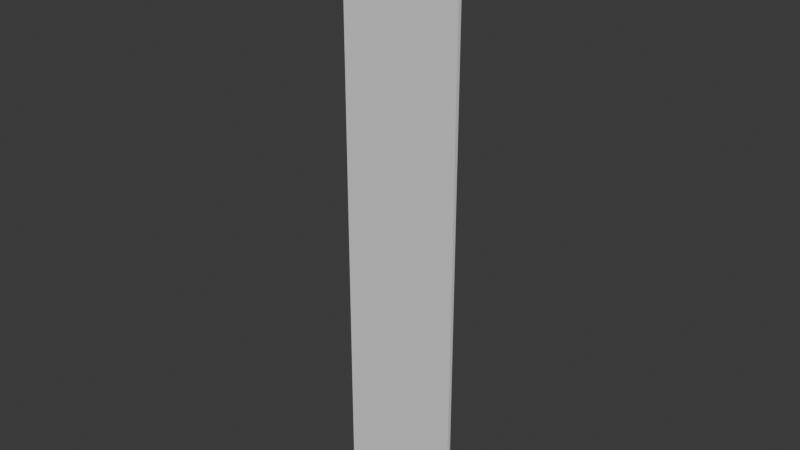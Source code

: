 # Source: MainFloor.blend  (saved by Blender 5.2.45; exported with 4.5.12 LTS)
import bpy
from mathutils import Matrix  # noqa: F401  (used for matrix-valued properties, if any)

bpy.ops.wm.read_factory_settings(use_empty=True)
scene = bpy.context.scene
scene.name = 'Scene'

# ---- collections
col_collection = bpy.data.collections.new('Collection'); scene.collection.children.link(col_collection)

# ---- materials (node trees are filled in below, after node groups)
mat_material = bpy.data.materials.new('Material')
mat_material.alpha_threshold = 0.0
mat_material.use_backface_culling_lightprobe_volume = False
mat_material.roughness = 0.5
mat_material.line_color = (0.0, 0.0, 0.0, 1.0)

# ---- material node trees
mat_material.use_nodes = True; mat_material.node_tree.nodes.clear()
_N = mat_material.node_tree.nodes; _L = mat_material.node_tree.links
n0 = _N.new('ShaderNodeOutputMaterial'); n0.name = 'Material Output'; n0.location = (200, 100)
n1 = _N.new('ShaderNodeBsdfPrincipled'); n1.name = 'Principled BSDF'; n1.location = (-200, 100)
n1.inputs[10].default_value = 0.005
_L.new(n1.outputs[0], n0.inputs[0])
n0.is_active_output = True

# ---- world
world_world = bpy.data.worlds.new('World'); scene.world = world_world
world_world.use_nodes = True; world_world.node_tree.nodes.clear()
_N = world_world.node_tree.nodes; _L = world_world.node_tree.links
n0 = _N.new('ShaderNodeOutputWorld'); n0.name = 'World Output'; n0.location = (200, 100)
n1 = _N.new('ShaderNodeBackground'); n1.name = 'Background'; n1.location = (-200, 100)
n1.inputs[0].default_value = (0.05088, 0.05088, 0.05088, 1.0)
_L.new(n1.outputs[0], n0.inputs[0])
n0.is_active_output = True
world_world.color = (0.05088, 0.05088, 0.05088)
world_world.sun_shadow_jitter_overblur = 0.0

# ---- meshes
me_cube = bpy.data.meshes.new('Cube')
me_cube.from_pydata([(1.0, 1.0, 1.0), (1.0, 1.0, -1.0), (1.0, -1.0, 1.0), (1.0, -1.0, -1.0), (-1.0, 1.0, 1.0), (-1.0, 1.0, -1.0), (-1.0, -1.0, 1.0), (-1.0, -1.0, -1.0)], [], [(0, 4, 6, 2), (3, 2, 6, 7), (7, 6, 4, 5), (5, 1, 3, 7), (1, 0, 2, 3), (5, 4, 0, 1)])
_uv = me_cube.uv_layers.new(name='UVMap')
_uv.uv.foreach_set('vector', [0.5, 0.2234, 0.5, 0.1623, 0.5612, 0.1623, 0.5612, 0.2234, 0.5, 0.5, 1.391e-08, 0.5, 5.166e-08, 4.47e-08, 0.5, 8.941e-08, 0.5, 0.2811, 0.5, 0.2234, 0.5577, 0.2234, 0.5577, 0.2811, 0.5, 0.09495, 0.5673, 0.09495, 0.5673, 0.1623, 0.5, 0.1623, 0.5, -4.371e-08, 0.595, -5.201e-08, 0.595, 0.09495, 0.5, 0.09495, 0.5, 1.0, 4.47e-08, 1.0, 8.941e-08, 0.5, 0.5, 0.5])
me_cube.materials.append(mat_material)
me_cube.use_mirror_vertex_groups = False
me_cube.update()

# ---- objects
ob_mainflooringsection = bpy.data.objects.new('MainFlooringSection', me_cube)

# ---- transforms, parenting, visibility, modifiers, constraints
ob_mainflooringsection.location = (0.0, 0.0, 0.0)
ob_mainflooringsection.scale = (32.3, 1.0, 160.0)
ob_mainflooringsection.lock_rotations_4d = False
ob_mainflooringsection.empty_display_type = 'ARROWS'
ob_mainflooringsection.lineart.crease_threshold = 0.0

# ---- collection membership
col_collection.objects.link(ob_mainflooringsection)

# ---- scene / render settings (as saved in the file)
scene.frame_start = 1; scene.frame_end = 250; scene.frame_set(1)
scene.render.engine = 'BLENDER_EEVEE_NEXT'
scene.render.bake_bias = 0.0
scene.render.bake_samples = 0
scene.render.compositor_device = 'GPU'
scene.eevee.use_volume_custom_range = False
scene.eevee.fast_gi_thickness_near = 0.1
scene.eevee.fast_gi_thickness_far = 0.0
scene.eevee.ray_tracing_options.screen_trace_thickness = 0.1
bpy.context.view_layer.update()

# ---- added for rendering (the .blend has no active camera and no usable light): camera, sun
cam_auto = bpy.data.cameras.new('AutoCamera')
cam_auto.lens = 50.0
cam_auto.sensor_width = 36.0
cam_auto.clip_end = 5300.99
ob_auto_camera = bpy.data.objects.new('AutoCamera', cam_auto)
scene.collection.objects.link(ob_auto_camera)
ob_auto_camera.location = (302.052, -362.462, 241.642)
ob_auto_camera.rotation_euler = (1.09748, -7.21219e-08, 0.694738)
scene.camera = ob_auto_camera
light_auto_sun = bpy.data.lights.new('AutoSun', 'SUN')
light_auto_sun.energy = 3.0
light_auto_sun.angle = 0.0523599
ob_auto_sun = bpy.data.objects.new('AutoSun', light_auto_sun)
scene.collection.objects.link(ob_auto_sun)
ob_auto_sun.rotation_euler = (0.872665, 0.174533, 0.523599)
bpy.context.view_layer.update()
